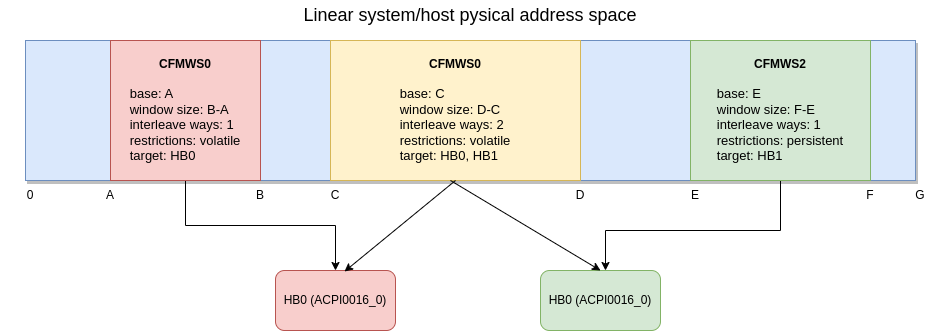

The diagram above was exported from draw.io. Its source (the exported page's mxGraphModel, read from the mxfile embedded in the PNG):
<mxGraphModel dx="1434" dy="798" grid="1" gridSize="10" guides="1" tooltips="1" connect="1" arrows="1" fold="1" page="1" pageScale="1" pageWidth="1100" pageHeight="850" background="none" math="0" shadow="0">
  <root>
    <mxCell id="0" />
    <mxCell id="1" parent="0" />
    <mxCell id="62893188c0fa7362-2" value="" style="whiteSpace=wrap;html=1;rounded=0;shadow=1;labelBackgroundColor=none;strokeWidth=1;fontFamily=Verdana;fontSize=12;align=center;fillColor=#dae8fc;strokeColor=#6c8ebf;" parent="1" vertex="1">
      <mxGeometry x="105" y="60" width="890" height="140" as="geometry" />
    </mxCell>
    <mxCell id="xX52NRWyYrMD9gy6yuDu-35" style="edgeStyle=orthogonalEdgeStyle;rounded=0;orthogonalLoop=1;jettySize=auto;html=1;exitX=0.5;exitY=1;exitDx=0;exitDy=0;entryX=0.5;entryY=0;entryDx=0;entryDy=0;" edge="1" parent="1" source="xX52NRWyYrMD9gy6yuDu-1" target="xX52NRWyYrMD9gy6yuDu-8">
      <mxGeometry relative="1" as="geometry" />
    </mxCell>
    <mxCell id="xX52NRWyYrMD9gy6yuDu-1" value="&lt;b&gt;CFMWS0&lt;br&gt;&lt;/b&gt;&lt;br&gt;&lt;div style=&quot;text-align: left; font-size: 13px;&quot;&gt;&lt;span style=&quot;background-color: initial;&quot;&gt;&lt;font style=&quot;font-size: 13px;&quot;&gt;base: A&lt;/font&gt;&lt;/span&gt;&lt;/div&gt;&lt;div style=&quot;text-align: left; font-size: 13px;&quot;&gt;&lt;span style=&quot;background-color: initial;&quot;&gt;&lt;font style=&quot;font-size: 13px;&quot;&gt;window size: B-A&lt;/font&gt;&lt;/span&gt;&lt;/div&gt;&lt;div style=&quot;text-align: left; font-size: 13px;&quot;&gt;interleave ways: 1&lt;/div&gt;&lt;div style=&quot;text-align: left; font-size: 13px;&quot;&gt;&lt;span style=&quot;background-color: initial;&quot;&gt;&lt;font style=&quot;font-size: 13px;&quot;&gt;restrictions: volatile&lt;/font&gt;&lt;/span&gt;&lt;/div&gt;&lt;div style=&quot;text-align: left; font-size: 13px;&quot;&gt;&lt;span style=&quot;background-color: initial;&quot;&gt;&lt;font style=&quot;font-size: 13px;&quot;&gt;target: HB0&lt;/font&gt;&lt;/span&gt;&lt;/div&gt;" style="rounded=0;whiteSpace=wrap;html=1;fillColor=#f8cecc;strokeColor=#b85450;" vertex="1" parent="1">
      <mxGeometry x="190" y="60" width="150" height="140" as="geometry" />
    </mxCell>
    <mxCell id="xX52NRWyYrMD9gy6yuDu-7" value="&lt;font style=&quot;font-size: 18px;&quot;&gt;Linear system/host pysical address space&lt;/font&gt;" style="text;html=1;strokeColor=none;fillColor=none;align=center;verticalAlign=middle;whiteSpace=wrap;rounded=0;" vertex="1" parent="1">
      <mxGeometry x="330" y="20" width="440" height="30" as="geometry" />
    </mxCell>
    <mxCell id="xX52NRWyYrMD9gy6yuDu-8" value="HB0 (ACPI0016_0)" style="rounded=1;whiteSpace=wrap;html=1;fillColor=#f8cecc;strokeColor=#b85450;" vertex="1" parent="1">
      <mxGeometry x="355" y="290" width="120" height="60" as="geometry" />
    </mxCell>
    <mxCell id="xX52NRWyYrMD9gy6yuDu-9" value="HB0 (ACPI0016_0)" style="rounded=1;whiteSpace=wrap;html=1;fillColor=#d5e8d4;strokeColor=#82b366;" vertex="1" parent="1">
      <mxGeometry x="620" y="290" width="120" height="60" as="geometry" />
    </mxCell>
    <mxCell id="xX52NRWyYrMD9gy6yuDu-16" value="0" style="text;strokeColor=none;align=center;fillColor=none;html=1;verticalAlign=middle;whiteSpace=wrap;rounded=0;" vertex="1" parent="1">
      <mxGeometry x="80" y="200" width="60" height="30" as="geometry" />
    </mxCell>
    <mxCell id="xX52NRWyYrMD9gy6yuDu-17" value="A" style="text;strokeColor=none;align=center;fillColor=none;html=1;verticalAlign=middle;whiteSpace=wrap;rounded=0;" vertex="1" parent="1">
      <mxGeometry x="160" y="200" width="60" height="30" as="geometry" />
    </mxCell>
    <mxCell id="xX52NRWyYrMD9gy6yuDu-18" value="B" style="text;strokeColor=none;align=center;fillColor=none;html=1;verticalAlign=middle;whiteSpace=wrap;rounded=0;" vertex="1" parent="1">
      <mxGeometry x="310" y="200" width="60" height="30" as="geometry" />
    </mxCell>
    <mxCell id="xX52NRWyYrMD9gy6yuDu-19" value="C" style="text;strokeColor=none;align=center;fillColor=none;html=1;verticalAlign=middle;whiteSpace=wrap;rounded=0;" vertex="1" parent="1">
      <mxGeometry x="385" y="200" width="60" height="30" as="geometry" />
    </mxCell>
    <mxCell id="xX52NRWyYrMD9gy6yuDu-20" value="D" style="text;strokeColor=none;align=center;fillColor=none;html=1;verticalAlign=middle;whiteSpace=wrap;rounded=0;" vertex="1" parent="1">
      <mxGeometry x="630" y="200" width="60" height="30" as="geometry" />
    </mxCell>
    <mxCell id="xX52NRWyYrMD9gy6yuDu-21" value="E" style="text;strokeColor=none;align=center;fillColor=none;html=1;verticalAlign=middle;whiteSpace=wrap;rounded=0;" vertex="1" parent="1">
      <mxGeometry x="745" y="200" width="60" height="30" as="geometry" />
    </mxCell>
    <mxCell id="xX52NRWyYrMD9gy6yuDu-22" value="F" style="text;strokeColor=none;align=center;fillColor=none;html=1;verticalAlign=middle;whiteSpace=wrap;rounded=0;" vertex="1" parent="1">
      <mxGeometry x="920" y="200" width="60" height="30" as="geometry" />
    </mxCell>
    <mxCell id="xX52NRWyYrMD9gy6yuDu-23" value="G" style="text;strokeColor=none;align=center;fillColor=none;html=1;verticalAlign=middle;whiteSpace=wrap;rounded=0;" vertex="1" parent="1">
      <mxGeometry x="970" y="200" width="60" height="30" as="geometry" />
    </mxCell>
    <mxCell id="xX52NRWyYrMD9gy6yuDu-40" style="edgeStyle=orthogonalEdgeStyle;rounded=0;orthogonalLoop=1;jettySize=auto;html=1;" edge="1" parent="1" source="xX52NRWyYrMD9gy6yuDu-24" target="xX52NRWyYrMD9gy6yuDu-9">
      <mxGeometry relative="1" as="geometry">
        <Array as="points">
          <mxPoint x="860" y="250" />
          <mxPoint x="685" y="250" />
        </Array>
      </mxGeometry>
    </mxCell>
    <mxCell id="xX52NRWyYrMD9gy6yuDu-24" value="&lt;b&gt;CFMWS2&lt;br&gt;&lt;/b&gt;&lt;br&gt;&lt;div style=&quot;text-align: left; font-size: 13px;&quot;&gt;&lt;span style=&quot;background-color: initial;&quot;&gt;&lt;font style=&quot;font-size: 13px;&quot;&gt;base: E&lt;/font&gt;&lt;/span&gt;&lt;/div&gt;&lt;div style=&quot;text-align: left; font-size: 13px;&quot;&gt;&lt;span style=&quot;background-color: initial;&quot;&gt;&lt;font style=&quot;font-size: 13px;&quot;&gt;window size: F-E&lt;/font&gt;&lt;/span&gt;&lt;/div&gt;&lt;div style=&quot;text-align: left; font-size: 13px;&quot;&gt;&lt;span style=&quot;background-color: initial;&quot;&gt;&lt;font style=&quot;font-size: 13px;&quot;&gt;interleave ways: 1&lt;/font&gt;&lt;/span&gt;&lt;/div&gt;&lt;div style=&quot;text-align: left; font-size: 13px;&quot;&gt;&lt;span style=&quot;background-color: initial;&quot;&gt;&lt;font style=&quot;font-size: 13px;&quot;&gt;restrictions: persistent&lt;/font&gt;&lt;/span&gt;&lt;/div&gt;&lt;div style=&quot;text-align: left; font-size: 13px;&quot;&gt;&lt;span style=&quot;background-color: initial;&quot;&gt;&lt;font style=&quot;font-size: 13px;&quot;&gt;target: HB1&lt;/font&gt;&lt;/span&gt;&lt;/div&gt;" style="rounded=0;whiteSpace=wrap;html=1;fillColor=#d5e8d4;strokeColor=#82b366;" vertex="1" parent="1">
      <mxGeometry x="770" y="60" width="180" height="140" as="geometry" />
    </mxCell>
    <mxCell id="xX52NRWyYrMD9gy6yuDu-25" value="&lt;b&gt;CFMWS0&lt;br&gt;&lt;/b&gt;&lt;br&gt;&lt;div style=&quot;text-align: left; font-size: 13px;&quot;&gt;&lt;span style=&quot;background-color: initial;&quot;&gt;&lt;font style=&quot;font-size: 13px;&quot;&gt;base: C&lt;/font&gt;&lt;/span&gt;&lt;/div&gt;&lt;div style=&quot;text-align: left; font-size: 13px;&quot;&gt;&lt;span style=&quot;background-color: initial;&quot;&gt;&lt;font style=&quot;font-size: 13px;&quot;&gt;window size: D-C&lt;/font&gt;&lt;/span&gt;&lt;/div&gt;&lt;div style=&quot;text-align: left; font-size: 13px;&quot;&gt;&lt;span style=&quot;background-color: initial;&quot;&gt;&lt;font style=&quot;font-size: 13px;&quot;&gt;interleave ways: 2&lt;/font&gt;&lt;/span&gt;&lt;/div&gt;&lt;div style=&quot;text-align: left; font-size: 13px;&quot;&gt;&lt;span style=&quot;background-color: initial;&quot;&gt;&lt;font style=&quot;font-size: 13px;&quot;&gt;restrictions: volatile&lt;/font&gt;&lt;/span&gt;&lt;/div&gt;&lt;div style=&quot;text-align: left; font-size: 13px;&quot;&gt;&lt;span style=&quot;background-color: initial;&quot;&gt;&lt;font style=&quot;font-size: 13px;&quot;&gt;target: HB0, HB1&lt;/font&gt;&lt;/span&gt;&lt;/div&gt;" style="rounded=0;whiteSpace=wrap;html=1;fillColor=#fff2cc;strokeColor=#d6b656;" vertex="1" parent="1">
      <mxGeometry x="410" y="60" width="250" height="140" as="geometry" />
    </mxCell>
    <mxCell id="xX52NRWyYrMD9gy6yuDu-42" value="" style="endArrow=classic;html=1;rounded=0;exitX=0.5;exitY=1;exitDx=0;exitDy=0;entryX=0.575;entryY=0.017;entryDx=0;entryDy=0;entryPerimeter=0;" edge="1" parent="1" source="xX52NRWyYrMD9gy6yuDu-25" target="xX52NRWyYrMD9gy6yuDu-8">
      <mxGeometry width="50" height="50" relative="1" as="geometry">
        <mxPoint x="490" y="310" as="sourcePoint" />
        <mxPoint x="420" y="300" as="targetPoint" />
      </mxGeometry>
    </mxCell>
    <mxCell id="xX52NRWyYrMD9gy6yuDu-43" value="" style="endArrow=classic;html=1;rounded=0;entryX=0.5;entryY=0;entryDx=0;entryDy=0;" edge="1" parent="1" target="xX52NRWyYrMD9gy6yuDu-9">
      <mxGeometry width="50" height="50" relative="1" as="geometry">
        <mxPoint x="530" y="200" as="sourcePoint" />
        <mxPoint x="670" y="280" as="targetPoint" />
      </mxGeometry>
    </mxCell>
  </root>
</mxGraphModel>